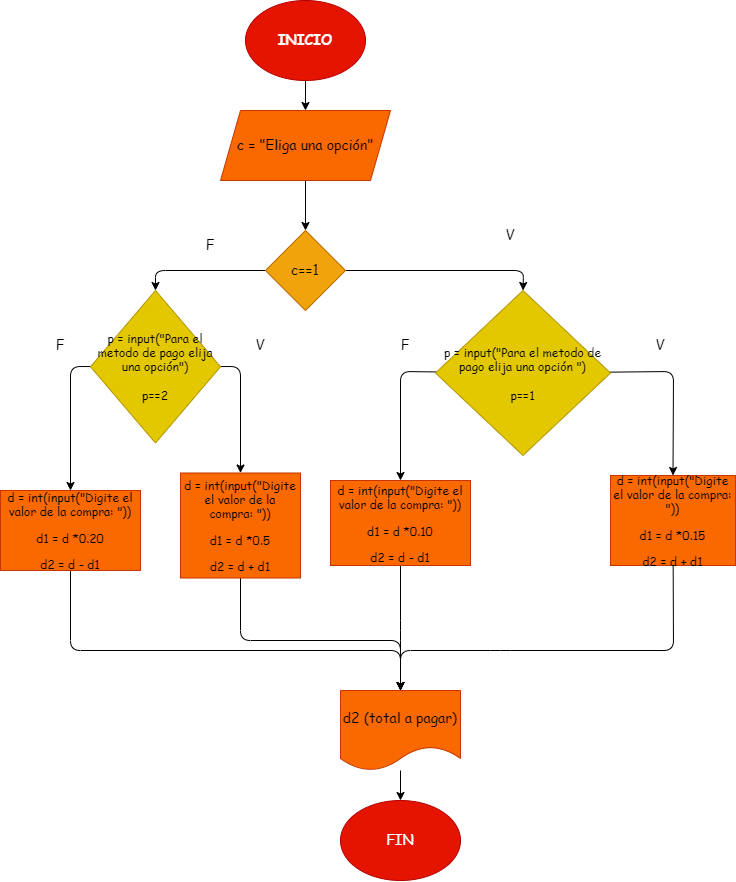

The diagram above was exported from draw.io. Its source (the exported page's mxGraphModel, read from the mxfile embedded in the PNG):
<mxGraphModel dx="1421" dy="454" grid="1" gridSize="10" guides="1" tooltips="1" connect="1" arrows="1" fold="1" page="1" pageScale="1" pageWidth="827" pageHeight="1169" math="0" shadow="0">
  <root>
    <mxCell id="0" />
    <mxCell id="1" parent="0" />
    <mxCell id="4" value="" style="edgeStyle=none;html=1;fontFamily=Comic Sans MS;fontSize=14;" parent="1" source="2" target="3" edge="1">
      <mxGeometry relative="1" as="geometry" />
    </mxCell>
    <mxCell id="2" value="INICIO" style="ellipse;whiteSpace=wrap;html=1;fillColor=#e51400;fontColor=#ffffff;strokeColor=#B20000;fontFamily=Comic Sans MS;fontSize=14;fontStyle=1" parent="1" vertex="1">
      <mxGeometry x="225" y="30" width="120" height="80" as="geometry" />
    </mxCell>
    <mxCell id="6" value="" style="edgeStyle=none;html=1;fontFamily=Comic Sans MS;fontSize=14;" parent="1" source="3" target="5" edge="1">
      <mxGeometry relative="1" as="geometry" />
    </mxCell>
    <mxCell id="3" value="c = &quot;Eliga una opción&quot;" style="shape=parallelogram;perimeter=parallelogramPerimeter;whiteSpace=wrap;html=1;fixedSize=1;fontFamily=Comic Sans MS;fontSize=14;fillColor=#fa6800;fontColor=#000000;strokeColor=#C73500;" parent="1" vertex="1">
      <mxGeometry x="200" y="140" width="170" height="70" as="geometry" />
    </mxCell>
    <mxCell id="19" style="edgeStyle=none;html=1;entryX=0.5;entryY=0;entryDx=0;entryDy=0;fontFamily=Comic Sans MS;fontSize=14;" parent="1" source="5" target="8" edge="1">
      <mxGeometry relative="1" as="geometry">
        <Array as="points">
          <mxPoint x="135" y="300" />
        </Array>
      </mxGeometry>
    </mxCell>
    <mxCell id="20" style="edgeStyle=none;html=1;entryX=0.5;entryY=0;entryDx=0;entryDy=0;fontFamily=Comic Sans MS;fontSize=14;" parent="1" source="5" target="7" edge="1">
      <mxGeometry relative="1" as="geometry">
        <Array as="points">
          <mxPoint x="503" y="300" />
        </Array>
      </mxGeometry>
    </mxCell>
    <mxCell id="5" value="c==1" style="rhombus;whiteSpace=wrap;html=1;fontFamily=Comic Sans MS;fontSize=14;fillColor=#f0a30a;fontColor=#000000;strokeColor=#BD7000;" parent="1" vertex="1">
      <mxGeometry x="245" y="260" width="80" height="80" as="geometry" />
    </mxCell>
    <mxCell id="21" style="edgeStyle=none;html=1;entryX=0.5;entryY=0;entryDx=0;entryDy=0;fontFamily=Comic Sans MS;fontSize=14;" parent="1" source="7" target="10" edge="1">
      <mxGeometry relative="1" as="geometry">
        <Array as="points">
          <mxPoint x="380" y="401" />
        </Array>
      </mxGeometry>
    </mxCell>
    <mxCell id="22" style="edgeStyle=none;html=1;entryX=0.5;entryY=0;entryDx=0;entryDy=0;fontFamily=Comic Sans MS;fontSize=14;" parent="1" source="7" target="9" edge="1">
      <mxGeometry relative="1" as="geometry">
        <Array as="points">
          <mxPoint x="653" y="401" />
        </Array>
      </mxGeometry>
    </mxCell>
    <mxCell id="7" value="&lt;span class=&quot;selectable-text copyable-text&quot; style=&quot;font-size: 12px&quot;&gt;p = input(&quot;Para el metodo de pago elija una opción&amp;nbsp;&quot;)&lt;br&gt;&lt;br&gt;p==1&lt;br&gt;&lt;/span&gt;" style="rhombus;whiteSpace=wrap;html=1;fontFamily=Comic Sans MS;fontSize=12;fillColor=#e3c800;fontColor=#000000;strokeColor=#B09500;" parent="1" vertex="1">
      <mxGeometry x="415" y="320" width="175" height="165" as="geometry" />
    </mxCell>
    <mxCell id="23" style="edgeStyle=none;html=1;entryX=0.5;entryY=0;entryDx=0;entryDy=0;fontFamily=Comic Sans MS;fontSize=14;" parent="1" source="8" target="11" edge="1">
      <mxGeometry relative="1" as="geometry">
        <Array as="points">
          <mxPoint x="220" y="396" />
        </Array>
      </mxGeometry>
    </mxCell>
    <mxCell id="24" style="edgeStyle=none;html=1;entryX=0.5;entryY=0;entryDx=0;entryDy=0;fontFamily=Comic Sans MS;fontSize=14;" parent="1" source="8" target="12" edge="1">
      <mxGeometry relative="1" as="geometry">
        <Array as="points">
          <mxPoint x="50" y="396" />
        </Array>
      </mxGeometry>
    </mxCell>
    <mxCell id="8" value="&lt;span class=&quot;selectable-text copyable-text&quot; style=&quot;font-size: 12px&quot;&gt;p = input(&quot;Para el metodo de pago elija una opción&quot;)&lt;br&gt;&lt;br&gt;p==2&lt;br&gt;&lt;/span&gt;" style="rhombus;whiteSpace=wrap;html=1;fontFamily=Comic Sans MS;fontSize=12;fillColor=#e3c800;fontColor=#000000;strokeColor=#B09500;" parent="1" vertex="1">
      <mxGeometry x="70" y="320" width="130" height="152.5" as="geometry" />
    </mxCell>
    <mxCell id="17" style="edgeStyle=none;html=1;fontFamily=Comic Sans MS;fontSize=14;entryX=0.5;entryY=0;entryDx=0;entryDy=0;" parent="1" source="9" target="13" edge="1">
      <mxGeometry relative="1" as="geometry">
        <mxPoint x="300" y="690" as="targetPoint" />
        <Array as="points">
          <mxPoint x="653" y="680" />
          <mxPoint x="480" y="680" />
          <mxPoint x="380" y="680" />
        </Array>
      </mxGeometry>
    </mxCell>
    <mxCell id="9" value="&lt;p class=&quot;selectable-text copyable-text&quot;&gt;&lt;span class=&quot;selectable-text copyable-text&quot;&gt;d = int(input(&quot;Digite el valor de la compra: &quot;))&lt;/span&gt;&lt;/p&gt;&lt;p class=&quot;selectable-text copyable-text&quot;&gt;&lt;span class=&quot;selectable-text copyable-text&quot;&gt;        d1 = d *0.15&lt;/span&gt;&lt;/p&gt;&lt;p class=&quot;selectable-text copyable-text&quot;&gt;&lt;span class=&quot;selectable-text copyable-text&quot;&gt;        d2 = d + d1&lt;/span&gt;&lt;/p&gt;" style="rounded=0;whiteSpace=wrap;html=1;fontFamily=Comic Sans MS;fontSize=12;fillColor=#fa6800;fontColor=#000000;strokeColor=#C73500;" parent="1" vertex="1">
      <mxGeometry x="590" y="505" width="125" height="90" as="geometry" />
    </mxCell>
    <mxCell id="16" style="edgeStyle=none;html=1;entryX=0.5;entryY=0;entryDx=0;entryDy=0;fontFamily=Comic Sans MS;fontSize=14;" parent="1" source="10" target="13" edge="1">
      <mxGeometry relative="1" as="geometry">
        <Array as="points">
          <mxPoint x="380" y="660" />
        </Array>
      </mxGeometry>
    </mxCell>
    <mxCell id="10" value="&lt;p class=&quot;selectable-text copyable-text&quot;&gt;&lt;span class=&quot;selectable-text copyable-text&quot;&gt;d = int(input(&quot;Digite el valor de la compra: &quot;))&lt;/span&gt;&lt;/p&gt;&lt;p class=&quot;selectable-text copyable-text&quot;&gt;&lt;span class=&quot;selectable-text copyable-text&quot;&gt;        d1 = d *0.10&lt;/span&gt;&lt;/p&gt;&lt;p class=&quot;selectable-text copyable-text&quot;&gt;&lt;span class=&quot;selectable-text copyable-text&quot;&gt;        d2 = d - d1&lt;/span&gt;&lt;/p&gt;" style="rounded=0;whiteSpace=wrap;html=1;fontFamily=Comic Sans MS;fontSize=12;fillColor=#fa6800;fontColor=#000000;strokeColor=#C73500;" parent="1" vertex="1">
      <mxGeometry x="310" y="510" width="140" height="85" as="geometry" />
    </mxCell>
    <mxCell id="15" style="edgeStyle=none;html=1;entryX=0.5;entryY=0;entryDx=0;entryDy=0;fontFamily=Comic Sans MS;fontSize=14;" parent="1" source="11" target="13" edge="1">
      <mxGeometry relative="1" as="geometry">
        <Array as="points">
          <mxPoint x="220" y="670" />
          <mxPoint x="380" y="670" />
        </Array>
      </mxGeometry>
    </mxCell>
    <mxCell id="11" value="&lt;p class=&quot;selectable-text copyable-text&quot;&gt;&lt;span class=&quot;selectable-text copyable-text&quot;&gt;d = int(input(&quot;Digite el valor de la compra: &quot;))&lt;/span&gt;&lt;/p&gt;&lt;p class=&quot;selectable-text copyable-text&quot;&gt;&lt;span class=&quot;selectable-text copyable-text&quot;&gt;        d1 = d *0.5&lt;/span&gt;&lt;/p&gt;&lt;p class=&quot;selectable-text copyable-text&quot;&gt;&lt;span class=&quot;selectable-text copyable-text&quot;&gt;        d2 = d + d1&lt;/span&gt;&lt;/p&gt;" style="rounded=0;whiteSpace=wrap;html=1;fontFamily=Comic Sans MS;fontSize=12;fillColor=#fa6800;fontColor=#000000;strokeColor=#C73500;" parent="1" vertex="1">
      <mxGeometry x="160" y="502.5" width="120" height="105" as="geometry" />
    </mxCell>
    <mxCell id="14" style="edgeStyle=none;html=1;entryX=0.5;entryY=0;entryDx=0;entryDy=0;fontFamily=Comic Sans MS;fontSize=14;" parent="1" source="12" target="13" edge="1">
      <mxGeometry relative="1" as="geometry">
        <Array as="points">
          <mxPoint x="50" y="680" />
          <mxPoint x="380" y="680" />
        </Array>
      </mxGeometry>
    </mxCell>
    <mxCell id="12" value="&lt;p class=&quot;selectable-text copyable-text&quot;&gt;&lt;span class=&quot;selectable-text copyable-text&quot;&gt;d = int(input(&quot;Digite el valor de la compra: &quot;))&lt;/span&gt;&lt;/p&gt;&lt;p class=&quot;selectable-text copyable-text&quot;&gt;&lt;span class=&quot;selectable-text copyable-text&quot;&gt;        d1 = d *0.20&lt;/span&gt;&lt;/p&gt;&lt;p class=&quot;selectable-text copyable-text&quot;&gt;&lt;span class=&quot;selectable-text copyable-text&quot;&gt;        d2 = d - d1&lt;/span&gt;&lt;/p&gt;" style="rounded=0;whiteSpace=wrap;html=1;fontFamily=Comic Sans MS;fontSize=12;fillColor=#fa6800;fontColor=#000000;strokeColor=#C73500;" parent="1" vertex="1">
      <mxGeometry x="-20" y="520" width="140" height="80" as="geometry" />
    </mxCell>
    <mxCell id="27" value="" style="edgeStyle=none;html=1;fontFamily=Comic Sans MS;fontSize=14;" parent="1" source="13" target="18" edge="1">
      <mxGeometry relative="1" as="geometry" />
    </mxCell>
    <mxCell id="13" value="d2 (total a pagar)" style="shape=document;whiteSpace=wrap;html=1;boundedLbl=1;fontFamily=Comic Sans MS;fontSize=14;fillColor=#fa6800;fontColor=#000000;strokeColor=#C73500;" parent="1" vertex="1">
      <mxGeometry x="320" y="720" width="120" height="80" as="geometry" />
    </mxCell>
    <mxCell id="18" value="FIN" style="ellipse;whiteSpace=wrap;html=1;fontFamily=Comic Sans MS;fontSize=14;fillColor=#e51400;fontColor=#ffffff;strokeColor=#B20000;" parent="1" vertex="1">
      <mxGeometry x="320" y="830" width="120" height="80" as="geometry" />
    </mxCell>
    <mxCell id="25" value="F" style="text;html=1;strokeColor=none;fillColor=none;align=center;verticalAlign=middle;whiteSpace=wrap;rounded=0;fontFamily=Comic Sans MS;fontSize=14;" parent="1" vertex="1">
      <mxGeometry x="160" y="260" width="60" height="30" as="geometry" />
    </mxCell>
    <mxCell id="28" value="V" style="text;html=1;strokeColor=none;fillColor=none;align=center;verticalAlign=middle;whiteSpace=wrap;rounded=0;fontFamily=Comic Sans MS;fontSize=14;" parent="1" vertex="1">
      <mxGeometry x="460" y="250" width="60" height="30" as="geometry" />
    </mxCell>
    <mxCell id="29" value="F" style="text;html=1;strokeColor=none;fillColor=none;align=center;verticalAlign=middle;whiteSpace=wrap;rounded=0;fontFamily=Comic Sans MS;fontSize=14;" parent="1" vertex="1">
      <mxGeometry x="10" y="360" width="60" height="30" as="geometry" />
    </mxCell>
    <mxCell id="30" value="V" style="text;html=1;strokeColor=none;fillColor=none;align=center;verticalAlign=middle;whiteSpace=wrap;rounded=0;fontFamily=Comic Sans MS;fontSize=14;" parent="1" vertex="1">
      <mxGeometry x="210" y="360" width="60" height="30" as="geometry" />
    </mxCell>
    <mxCell id="31" value="F" style="text;html=1;strokeColor=none;fillColor=none;align=center;verticalAlign=middle;whiteSpace=wrap;rounded=0;fontFamily=Comic Sans MS;fontSize=14;" parent="1" vertex="1">
      <mxGeometry x="355" y="360" width="60" height="30" as="geometry" />
    </mxCell>
    <mxCell id="32" value="V" style="text;html=1;strokeColor=none;fillColor=none;align=center;verticalAlign=middle;whiteSpace=wrap;rounded=0;fontFamily=Comic Sans MS;fontSize=14;" parent="1" vertex="1">
      <mxGeometry x="610" y="360" width="60" height="30" as="geometry" />
    </mxCell>
  </root>
</mxGraphModel>